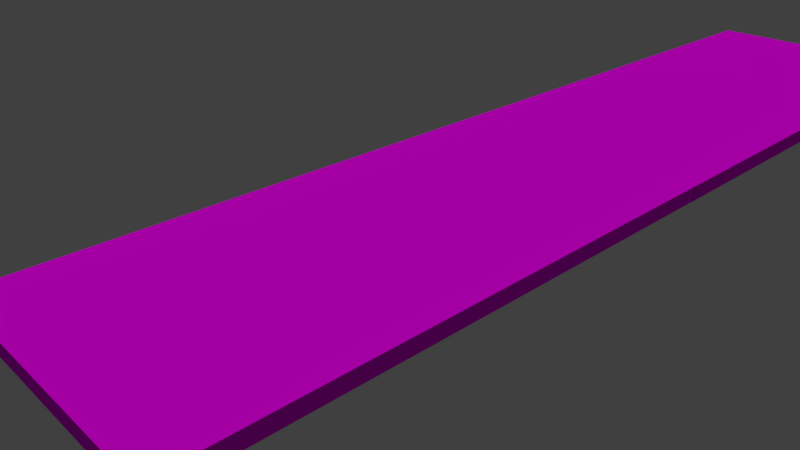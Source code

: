 # Source: road.blend  (saved by Blender 2.79.6; exported with 4.5.12 LTS)
import bpy
from mathutils import Matrix  # noqa: F401  (used for matrix-valued properties, if any)

bpy.ops.wm.read_factory_settings(use_empty=True)
scene = bpy.context.scene
scene.name = 'Scene'

# ---- collections
col_collection_1 = bpy.data.collections.new('Collection 1'); scene.collection.children.link(col_collection_1)

# ---- images (referenced by path relative to the original .blend; pixels are not part of the script)
import os
ASSET_DIR = os.environ.get("B2B_ASSET_DIR", "")  # directory of the original .blend (textures are referenced by path, not embedded)
HERE = os.path.dirname(os.path.abspath(__file__))  # packed textures are extracted next to this script under _unpacked/

def load_image(name, relpath, width, height, colorspace="sRGB"):
    """Load a texture the original file referenced (path relative to the .blend, or extracted next to this script)."""
    p = next((c for c in (os.path.join(HERE, relpath), os.path.join(ASSET_DIR, relpath)) if relpath and os.path.exists(c)), "")
    if p:
        img = bpy.data.images.load(p, check_existing=True)
        img.name = name
    else:  # same state as the original file: an image datablock whose file is absent (Cycles renders it pink)
        img = bpy.data.images.new(name, width, height)
        img.source = "FILE"
        img.filepath = "//" + (relpath or name)
    img.colorspace_settings.name = colorspace
    return img
img_73_road_texture_seamless_jpg = load_image('73_road texture-seamless.jpg', '73_road texture-seamless.jpg', 1024, 1024, 'sRGB')

# ---- materials (node trees are filled in below, after node groups)
mat_material_001 = bpy.data.materials.new('Material.001')
mat_material_001.alpha_threshold = 0.0
mat_material_001.roughness = 0.5

# ---- material node trees
mat_material_001.use_nodes = True; mat_material_001.node_tree.nodes.clear()
_N = mat_material_001.node_tree.nodes; _L = mat_material_001.node_tree.links
n0 = _N.new('ShaderNodeOutputMaterial'); n0.name = 'Material Output'; n0.location = (300, 300)
n1 = _N.new('ShaderNodeBsdfDiffuse'); n1.name = 'Diffuse BSDF'; n1.location = (10, 300)
n2 = _N.new('ShaderNodeTexImage'); n2.name = 'Image Texture'; n2.location = (-180, 300)
n2.width = 140
n2.image = img_73_road_texture_seamless_jpg
_L.new(n1.outputs[0], n0.inputs[0])
_L.new(n2.outputs[0], n1.inputs[0])
n0.is_active_output = True

# ---- world
world_world = bpy.data.worlds.new('World'); scene.world = world_world
world_world.color = (0.05088, 0.05088, 0.05088)
world_world.use_sun_shadow = False
world_world.sun_shadow_jitter_overblur = 0.0
world_world.cycles.sampling_method = 'MANUAL'

# ---- cameras
cam_camera = bpy.data.cameras.new('Camera')
cam_camera.clip_end = 100.0
cam_camera.lens = 35.0
cam_camera.sensor_width = 32.0
cam_camera.sensor_height = 18.0
cam_camera.ortho_scale = 7.314
cam_camera.dof.focus_distance = 0.0

# ---- lights
light_sun_001 = bpy.data.lights.new('Sun.001', 'SUN')
light_sun_001.transmission_factor = 0.0
light_sun_001.angle = 0.1993
light_sun_001.energy = 1.0
light_sun_001.shadow_buffer_clip_start = 0.5
light_sun_001.shadow_soft_size = 0.1
light_sun_001.shadow_cascade_max_distance = 1000.0

# ---- meshes
me_road_002 = bpy.data.meshes.new('road.002')
me_road_002.from_pydata([(2.077, 0.05479, -4.365), (-2.086, 0.05479, -4.365), (-2.086, 0.05479, 4.365), (2.077, 0.05479, 4.365), (2.077, 0.2919, -4.365), (2.077, 0.2919, 4.365), (-2.086, 0.2919, 4.365), (-2.086, 0.2919, -4.365)], [], [(0, 1, 2, 3), (4, 5, 6, 7), (0, 3, 5, 4), (3, 2, 6, 5), (2, 1, 7, 6), (4, 7, 1, 0)])
me_road_002.polygons.foreach_set('use_smooth', [True] * 6)
_k = set([(0, 1), (0, 3), (0, 4), (1, 2), (1, 7), (2, 3), (2, 6), (3, 5), (4, 5), (4, 7), (5, 6), (6, 7)])
me_road_002.attributes.new('sharp_edge', 'BOOLEAN', 'EDGE').data.foreach_set('value', [ (min(e.vertices), max(e.vertices)) in _k for e in me_road_002.edges])
_uv = me_road_002.uv_layers.new(name='UVMap')
_uv.uv.foreach_set('vector', [0.9213, 1.0, 0.4606, 1.0, 0.4606, 0.0, 0.9213, 0.0, 0.3208, 0.07838, 0.6792, 0.07838, 0.6792, 0.9216, 0.3208, 0.9216, 0.9138, 0.7232, 0.2556, 0.7232, 0.2556, 0.6833, 0.9138, 0.6833, 0.8833, 0.6833, 0.5694, 0.6833, 0.5694, 0.6435, 0.8833, 0.6435, 0.2556, 0.7232, 0.9138, 0.7232, 0.9138, 0.763, 0.2556, 0.763, 0.5694, 0.6833, 0.2556, 0.6833, 0.2556, 0.6435, 0.5694, 0.6435])
me_road_002.materials.append(mat_material_001)
me_road_002.use_remesh_preserve_volume = False
me_road_002.use_remesh_preserve_attributes = False
me_road_002.use_mirror_vertex_groups = False
me_road_002.update()
me_road_002.normals_split_custom_set([tuple(v) for v in zip(*[iter([0.0, 1.0, 4.1e-10, 0.0, 1.0, 4.1e-10, 0.0, 1.0, 4.1e-10, 0.0, 1.0, 4.1e-10, 0.0, -1.0, -3.28e-09, 0.0, -1.0, -3.28e-09, 0.0, -1.0, -3.28e-09, 0.0, -1.0, -3.28e-09, -1.0, -2.764e-06, -5.462e-08, -1.0, -2.764e-06, -5.462e-08, -1.0, -2.764e-06, -5.462e-08, -1.0, -2.764e-06, -5.462e-08, 6.037e-07, 2.011e-06, -1.0, 6.037e-07, 2.011e-06, -1.0, 6.037e-07, 2.011e-06, -1.0, 6.037e-07, 2.011e-06, -1.0, 1.0, 1.842e-06, 5.462e-08, 1.0, 1.842e-06, 5.462e-08, 1.0, 1.842e-06, 5.462e-08, 1.0, 1.842e-06, 5.462e-08, -3.622e-07, -6.032e-06, 1.0, -3.622e-07, -6.032e-06, 1.0, -3.622e-07, -6.032e-06, 1.0, -3.622e-07, -6.032e-06, 1.0])] * 3)])
me_road = bpy.data.meshes.new('road')
me_road.from_pydata([(2.077, 0.05479, -4.365), (-2.086, 0.05479, -4.365), (-2.086, 0.05479, 4.365), (2.077, 0.05479, 4.365), (2.077, 0.2919, -4.365), (2.077, 0.2919, 4.365), (-2.086, 0.2919, 4.365), (-2.086, 0.2919, -4.365)], [], [(0, 1, 2, 3), (4, 5, 6, 7), (0, 3, 5, 4), (3, 2, 6, 5), (2, 1, 7, 6), (4, 7, 1, 0)])
me_road.polygons.foreach_set('use_smooth', [True] * 6)
_k = set([(0, 1), (0, 3), (0, 4), (1, 2), (1, 7), (2, 3), (2, 6), (3, 5), (4, 5), (4, 7), (5, 6), (6, 7)])
me_road.attributes.new('sharp_edge', 'BOOLEAN', 'EDGE').data.foreach_set('value', [ (min(e.vertices), max(e.vertices)) in _k for e in me_road.edges])
_uv = me_road.uv_layers.new(name='UVMap')
_uv.uv.foreach_set('vector', [0.9213, 1.0, 0.4606, 1.0, 0.4606, 0.0, 0.9213, 0.0, 0.3208, 0.07838, 0.6792, 0.07838, 0.6792, 0.9216, 0.3208, 0.9216, 0.9138, 0.7232, 0.2556, 0.7232, 0.2556, 0.6833, 0.9138, 0.6833, 0.8833, 0.6833, 0.5694, 0.6833, 0.5694, 0.6435, 0.8833, 0.6435, 0.2556, 0.7232, 0.9138, 0.7232, 0.9138, 0.763, 0.2556, 0.763, 0.5694, 0.6833, 0.2556, 0.6833, 0.2556, 0.6435, 0.5694, 0.6435])
me_road.materials.append(mat_material_001)
me_road.use_remesh_preserve_volume = False
me_road.use_remesh_preserve_attributes = False
me_road.use_mirror_vertex_groups = False
me_road.update()
me_road.normals_split_custom_set([tuple(v) for v in zip(*[iter([0.0, 1.0, 4.1e-10, 0.0, 1.0, 4.1e-10, 0.0, 1.0, 4.1e-10, 0.0, 1.0, 4.1e-10, 0.0, -1.0, -3.28e-09, 0.0, -1.0, -3.28e-09, 0.0, -1.0, -3.28e-09, 0.0, -1.0, -3.28e-09, -1.0, -2.764e-06, -5.462e-08, -1.0, -2.764e-06, -5.462e-08, -1.0, -2.764e-06, -5.462e-08, -1.0, -2.764e-06, -5.462e-08, 6.037e-07, 2.011e-06, -1.0, 6.037e-07, 2.011e-06, -1.0, 6.037e-07, 2.011e-06, -1.0, 6.037e-07, 2.011e-06, -1.0, 1.0, 1.842e-06, 5.462e-08, 1.0, 1.842e-06, 5.462e-08, 1.0, 1.842e-06, 5.462e-08, 1.0, 1.842e-06, 5.462e-08, -3.622e-07, -6.032e-06, 1.0, -3.622e-07, -6.032e-06, 1.0, -3.622e-07, -6.032e-06, 1.0, -3.622e-07, -6.032e-06, 1.0])] * 3)])

# ---- objects
ob_road_001 = bpy.data.objects.new('road.001', me_road_002)
ob_sun = bpy.data.objects.new('Sun', light_sun_001)
ob_road = bpy.data.objects.new('road', me_road)
ob_camera = bpy.data.objects.new('Camera', cam_camera)

# ---- transforms, parenting, visibility, modifiers, constraints
ob_road_001.location = (0.0, 8.713, 0.0)
ob_road_001.rotation_euler = (1.571, -0.0, 0.0)
ob_road_001.lineart.crease_threshold = 0.0
ob_sun.location = (-2.776, 2.772, 6.97)
ob_sun.lineart.crease_threshold = 0.0
ob_road.location = (0.0, 0.0, 0.0)
ob_road.rotation_euler = (1.571, -0.0, 0.0)
ob_road.lineart.crease_threshold = 0.0
ob_camera.location = (7.481, -6.508, 5.344)
ob_camera.rotation_euler = (1.109, 0.0, 0.8149)
ob_camera.lock_rotations_4d = False
ob_camera.empty_display_type = 'ARROWS'
ob_camera.color = (0.0, 0.0, 0.0, 0.0)
ob_camera.display_type = 'WIRE'
ob_camera.lineart.crease_threshold = 0.0

# ---- collection membership
col_collection_1.objects.link(ob_road_001)
col_collection_1.objects.link(ob_sun)
col_collection_1.objects.link(ob_road)
col_collection_1.objects.link(ob_camera)

# ---- scene / render settings (as saved in the file)
scene.camera = ob_camera
scene.frame_start = 1; scene.frame_end = 250; scene.frame_set(1)
scene.render.engine = 'CYCLES'
scene.render.resolution_percentage = 50
scene.render.dither_intensity = 0.0
scene.cycles.use_denoising = False
scene.cycles.samples = 128
scene.cycles.sampling_pattern = 'TABULATED_SOBOL'
scene.cycles.light_sampling_threshold = 0.0
scene.cycles.use_adaptive_sampling = False
scene.cycles.use_light_tree = False
scene.cycles.blur_glossy = 0.0
scene.cycles.sample_clamp_indirect = 0.0
scene.view_settings.view_transform = 'Standard'
bpy.context.view_layer.update()
